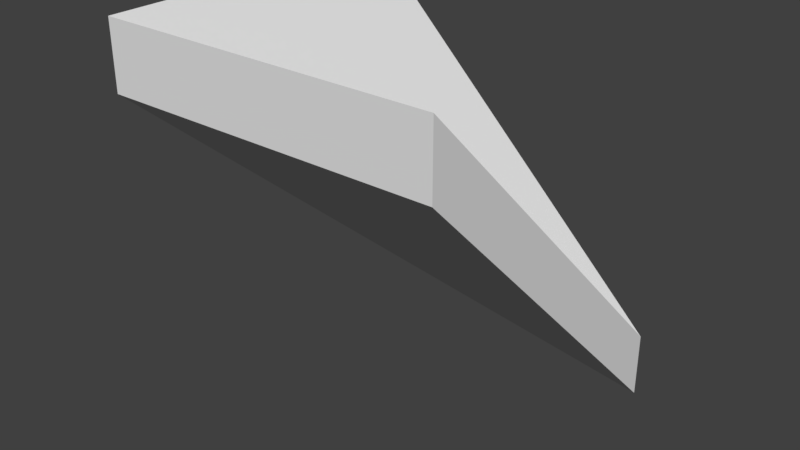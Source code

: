 # Source: RoofTurnInside_1x1x1.2.blend  (saved by Blender 2.79.0; exported with 4.5.12 LTS)
import bpy
from mathutils import Matrix  # noqa: F401  (used for matrix-valued properties, if any)

bpy.ops.wm.read_factory_settings(use_empty=True)
scene = bpy.context.scene
scene.name = 'Scene'

# ---- collections
col_collection_1 = bpy.data.collections.new('Collection 1'); scene.collection.children.link(col_collection_1)

# ---- world
world_world = bpy.data.worlds.new('World'); scene.world = world_world
world_world.color = (0.05088, 0.05088, 0.05088)
world_world.use_sun_shadow = False
world_world.sun_shadow_jitter_overblur = 0.0
world_world.cycles.sampling_method = 'MANUAL'

# ---- meshes
me_roofturninside_1x1x1_2_a = bpy.data.meshes.new('RoofTurnInside_1x1x1.2_A')
me_roofturninside_1x1x1_2_a.from_pydata([(0.0, 0.0, 1.0), (0.0, 1.0, 1.0), (1.0, 0.0, 1.0), (1.0, 1.0, 0.0), (1.0, 1.0, 0.2), (0.0, 1.0, 1.2), (0.0, 0.0, 1.2), (1.0, 0.0, 1.2)], [], [(2, 7, 6, 0), (0, 3, 2), (7, 2, 3, 4), (7, 4, 6), (5, 4, 3, 1), (6, 4, 5), (1, 0, 6, 5), (1, 3, 0)])
me_roofturninside_1x1x1_2_a.use_remesh_preserve_volume = False
me_roofturninside_1x1x1_2_a.use_remesh_preserve_attributes = False
me_roofturninside_1x1x1_2_a.use_mirror_vertex_groups = False
me_roofturninside_1x1x1_2_a.update()

# ---- objects
ob_roofturninside_1x1x1_2 = bpy.data.objects.new('RoofTurnInside_1x1x1.2', me_roofturninside_1x1x1_2_a)

# ---- transforms, parenting, visibility, modifiers, constraints
ob_roofturninside_1x1x1_2.location = (0.0, 0.0, 0.0)
ob_roofturninside_1x1x1_2.lineart.crease_threshold = 0.0

# ---- collection membership
col_collection_1.objects.link(ob_roofturninside_1x1x1_2)

# ---- scene / render settings (as saved in the file)
scene.frame_start = 1; scene.frame_end = 250; scene.frame_set(1)
scene.render.engine = 'BLENDER_EEVEE_NEXT'
scene.render.resolution_percentage = 50
scene.render.dither_intensity = 0.0
scene.cycles.use_denoising = False
scene.cycles.samples = 128
scene.cycles.sampling_pattern = 'TABULATED_SOBOL'
scene.cycles.use_adaptive_sampling = False
scene.cycles.use_light_tree = False
scene.cycles.blur_glossy = 0.0
scene.cycles.sample_clamp_indirect = 0.0
scene.view_settings.view_transform = 'Standard'
bpy.context.view_layer.update()

# ---- added for rendering (the .blend has no active camera and no usable light): camera, sun
cam_auto = bpy.data.cameras.new('AutoCamera')
cam_auto.lens = 50.0
cam_auto.sensor_width = 36.0
cam_auto.clip_end = 1000.0
ob_auto_camera = bpy.data.objects.new('AutoCamera', cam_auto)
scene.collection.objects.link(ob_auto_camera)
ob_auto_camera.location = (2.21604, -1.55924, 1.97283)
ob_auto_camera.rotation_euler = (1.09748, -7.21219e-08, 0.694738)
scene.camera = ob_auto_camera
light_auto_sun = bpy.data.lights.new('AutoSun', 'SUN')
light_auto_sun.energy = 3.0
light_auto_sun.angle = 0.0523599
ob_auto_sun = bpy.data.objects.new('AutoSun', light_auto_sun)
scene.collection.objects.link(ob_auto_sun)
ob_auto_sun.rotation_euler = (0.872665, 0.174533, 0.523599)
bpy.context.view_layer.update()
